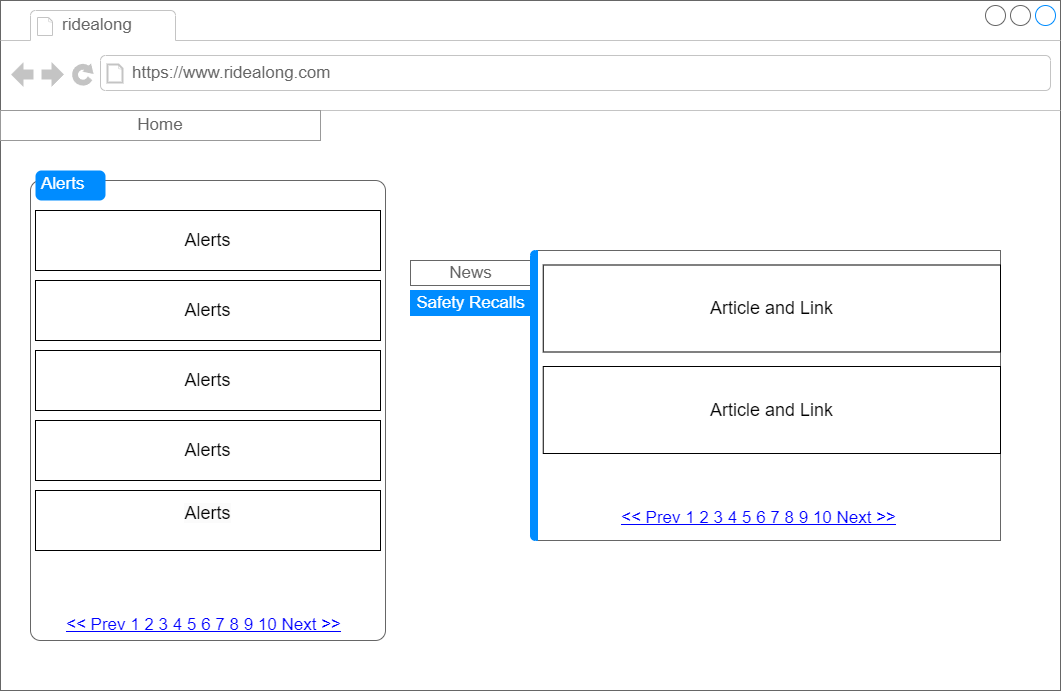

The diagram above was exported from draw.io. Its source (the exported page's mxGraphModel, read from the mxfile embedded in the PNG):
<mxGraphModel dx="2732" dy="1138" grid="1" gridSize="10" guides="1" tooltips="1" connect="1" arrows="1" fold="1" page="1" pageScale="1" pageWidth="850" pageHeight="1100" math="0" shadow="0">
  <root>
    <mxCell id="0" />
    <mxCell id="1" parent="0" />
    <mxCell id="BWwl2JDs-pvYMrXh-c0K-21" value="" style="strokeWidth=1;shadow=0;dashed=0;align=center;html=1;shape=mxgraph.mockup.containers.browserWindow;rSize=0;strokeColor=#666666;strokeColor2=#008cff;strokeColor3=#c4c4c4;mainText=,;recursiveResize=0;" parent="1" vertex="1">
      <mxGeometry x="-1200" y="330" width="1060" height="690" as="geometry" />
    </mxCell>
    <mxCell id="BWwl2JDs-pvYMrXh-c0K-22" value="ridealong" style="strokeWidth=1;shadow=0;dashed=0;align=center;html=1;shape=mxgraph.mockup.containers.anchor;fontSize=17;fontColor=#666666;align=left;whiteSpace=wrap;" parent="BWwl2JDs-pvYMrXh-c0K-21" vertex="1">
      <mxGeometry x="60" y="12" width="110" height="26" as="geometry" />
    </mxCell>
    <mxCell id="BWwl2JDs-pvYMrXh-c0K-23" value="https://www.ridealong.com" style="strokeWidth=1;shadow=0;dashed=0;align=center;html=1;shape=mxgraph.mockup.containers.anchor;rSize=0;fontSize=17;fontColor=#666666;align=left;" parent="BWwl2JDs-pvYMrXh-c0K-21" vertex="1">
      <mxGeometry x="130" y="60" width="250" height="26" as="geometry" />
    </mxCell>
    <mxCell id="gLzEs3i9eewDp6ZnleRG-1" value="" style="strokeWidth=1;shadow=0;dashed=0;align=center;html=1;shape=mxgraph.mockup.forms.rrect;rSize=0;strokeColor=#999999;" parent="BWwl2JDs-pvYMrXh-c0K-21" vertex="1">
      <mxGeometry y="110" width="320" height="30" as="geometry" />
    </mxCell>
    <mxCell id="gLzEs3i9eewDp6ZnleRG-2" value="Home" style="strokeColor=inherit;fillColor=inherit;gradientColor=inherit;strokeWidth=1;shadow=0;dashed=0;align=center;html=1;shape=mxgraph.mockup.forms.rrect;rSize=0;fontSize=17;fontColor=#666666;whiteSpace=wrap;" parent="gLzEs3i9eewDp6ZnleRG-1" vertex="1">
      <mxGeometry width="320" height="30" as="geometry" />
    </mxCell>
    <mxCell id="gLzEs3i9eewDp6ZnleRG-4" value="" style="shape=mxgraph.mockup.containers.marginRect;rectMarginTop=10;strokeColor=#666666;strokeWidth=1;dashed=0;rounded=1;arcSize=5;recursiveResize=0;html=1;whiteSpace=wrap;" parent="BWwl2JDs-pvYMrXh-c0K-21" vertex="1">
      <mxGeometry x="30" y="170" width="355" height="470" as="geometry" />
    </mxCell>
    <mxCell id="gLzEs3i9eewDp6ZnleRG-5" value="Alerts" style="shape=rect;strokeColor=none;fillColor=#008cff;strokeWidth=1;dashed=0;rounded=1;arcSize=20;fontColor=#ffffff;fontSize=17;spacing=2;spacingTop=-2;align=left;autosize=1;spacingLeft=4;resizeWidth=0;resizeHeight=0;perimeter=none;html=1;whiteSpace=wrap;" parent="gLzEs3i9eewDp6ZnleRG-4" vertex="1">
      <mxGeometry x="5" width="70" height="30" as="geometry" />
    </mxCell>
    <mxCell id="gLzEs3i9eewDp6ZnleRG-8" value="&lt;&lt; Prev 1 2 3 4 5 6 7 8 9 10 Next &gt;&gt;" style="strokeWidth=1;shadow=0;dashed=0;align=center;html=1;shape=mxgraph.mockup.navigation.pagination;linkText=;fontSize=17;fontColor=#0000ff;fontStyle=4;" parent="gLzEs3i9eewDp6ZnleRG-4" vertex="1">
      <mxGeometry x="5" y="440" width="335" height="30" as="geometry" />
    </mxCell>
    <mxCell id="gLzEs3i9eewDp6ZnleRG-22" value="&lt;font style=&quot;font-size: 18px;&quot;&gt;Alerts&lt;/font&gt;" style="rounded=0;whiteSpace=wrap;html=1;" parent="gLzEs3i9eewDp6ZnleRG-4" vertex="1">
      <mxGeometry x="5" y="40" width="345" height="60" as="geometry" />
    </mxCell>
    <mxCell id="gLzEs3i9eewDp6ZnleRG-27" value="&lt;font style=&quot;font-size: 18px;&quot;&gt;Alerts&lt;/font&gt;" style="rounded=0;whiteSpace=wrap;html=1;" parent="gLzEs3i9eewDp6ZnleRG-4" vertex="1">
      <mxGeometry x="5" y="110" width="345" height="60" as="geometry" />
    </mxCell>
    <mxCell id="gLzEs3i9eewDp6ZnleRG-28" value="&lt;font style=&quot;font-size: 18px;&quot;&gt;Alerts&lt;/font&gt;" style="rounded=0;whiteSpace=wrap;html=1;" parent="gLzEs3i9eewDp6ZnleRG-4" vertex="1">
      <mxGeometry x="5" y="180" width="345" height="60" as="geometry" />
    </mxCell>
    <mxCell id="gLzEs3i9eewDp6ZnleRG-29" value="&lt;font style=&quot;font-size: 18px;&quot;&gt;Alerts&lt;/font&gt;" style="rounded=0;whiteSpace=wrap;html=1;" parent="gLzEs3i9eewDp6ZnleRG-4" vertex="1">
      <mxGeometry x="5" y="250" width="345" height="60" as="geometry" />
    </mxCell>
    <mxCell id="gLzEs3i9eewDp6ZnleRG-30" value="&#10;&lt;span style=&quot;color: rgb(0, 0, 0); font-family: Helvetica; font-size: 18px; font-style: normal; font-variant-ligatures: normal; font-variant-caps: normal; font-weight: 400; letter-spacing: normal; orphans: 2; text-align: center; text-indent: 0px; text-transform: none; widows: 2; word-spacing: 0px; -webkit-text-stroke-width: 0px; background-color: rgb(251, 251, 251); text-decoration-thickness: initial; text-decoration-style: initial; text-decoration-color: initial; float: none; display: inline !important;&quot;&gt;Alerts&lt;/span&gt;&#10;&#10;" style="rounded=0;whiteSpace=wrap;html=1;" parent="gLzEs3i9eewDp6ZnleRG-4" vertex="1">
      <mxGeometry x="5" y="320" width="345" height="60" as="geometry" />
    </mxCell>
    <mxCell id="gLzEs3i9eewDp6ZnleRG-14" value="" style="strokeWidth=1;shadow=0;dashed=0;align=center;html=1;shape=mxgraph.mockup.containers.marginRect2;rectMarginLeft=67;strokeColor=#666666;gradientColor=none;whiteSpace=wrap;" parent="BWwl2JDs-pvYMrXh-c0K-21" vertex="1">
      <mxGeometry x="470" y="250" width="530" height="290" as="geometry" />
    </mxCell>
    <mxCell id="gLzEs3i9eewDp6ZnleRG-15" value="News" style="strokeColor=inherit;fillColor=inherit;gradientColor=inherit;strokeWidth=1;shadow=0;dashed=0;align=center;html=1;shape=mxgraph.mockup.containers.rrect;rSize=0;fontSize=17;fontColor=#666666;" parent="gLzEs3i9eewDp6ZnleRG-14" vertex="1">
      <mxGeometry width="120" height="25" relative="1" as="geometry">
        <mxPoint x="-60" y="10" as="offset" />
      </mxGeometry>
    </mxCell>
    <mxCell id="gLzEs3i9eewDp6ZnleRG-16" value="Safety Recalls" style="strokeWidth=1;shadow=0;dashed=0;align=center;html=1;shape=mxgraph.mockup.containers.rrect;rSize=0;fontSize=17;fontColor=#ffffff;strokeColor=#008cff;fillColor=#008cff;" parent="gLzEs3i9eewDp6ZnleRG-14" vertex="1">
      <mxGeometry width="120" height="25" relative="1" as="geometry">
        <mxPoint x="-60" y="40" as="offset" />
      </mxGeometry>
    </mxCell>
    <mxCell id="gLzEs3i9eewDp6ZnleRG-18" value="" style="strokeWidth=1;shadow=0;dashed=0;align=center;html=1;shape=mxgraph.mockup.containers.leftButton;rSize=5;strokeColor=#008cff;fillColor=#008cff;resizeHeight=1;movable=0;deletable=0;" parent="gLzEs3i9eewDp6ZnleRG-14" vertex="1">
      <mxGeometry width="7" height="290" relative="1" as="geometry">
        <mxPoint x="60" as="offset" />
      </mxGeometry>
    </mxCell>
    <mxCell id="gLzEs3i9eewDp6ZnleRG-39" value="&lt;font style=&quot;font-size: 18px;&quot;&gt;Article and Link&lt;/font&gt;" style="rounded=0;whiteSpace=wrap;html=1;" parent="gLzEs3i9eewDp6ZnleRG-14" vertex="1">
      <mxGeometry x="72.74509803921569" y="14.5" width="457.25490196078437" height="87" as="geometry" />
    </mxCell>
    <mxCell id="gLzEs3i9eewDp6ZnleRG-40" value="&lt;font style=&quot;font-size: 18px;&quot;&gt;Article and Link&lt;/font&gt;" style="rounded=0;whiteSpace=wrap;html=1;" parent="gLzEs3i9eewDp6ZnleRG-14" vertex="1">
      <mxGeometry x="72.74509803921569" y="116" width="457.25490196078437" height="87" as="geometry" />
    </mxCell>
    <mxCell id="gLzEs3i9eewDp6ZnleRG-42" value="&lt;&lt; Prev 1 2 3 4 5 6 7 8 9 10 Next &gt;&gt;" style="strokeWidth=1;shadow=0;dashed=0;align=center;html=1;shape=mxgraph.mockup.navigation.pagination;linkText=;fontSize=17;fontColor=#0000ff;fontStyle=4;" parent="gLzEs3i9eewDp6ZnleRG-14" vertex="1">
      <mxGeometry x="114.31372549019609" y="246.5" width="348.13725490196083" height="43.5" as="geometry" />
    </mxCell>
  </root>
</mxGraphModel>